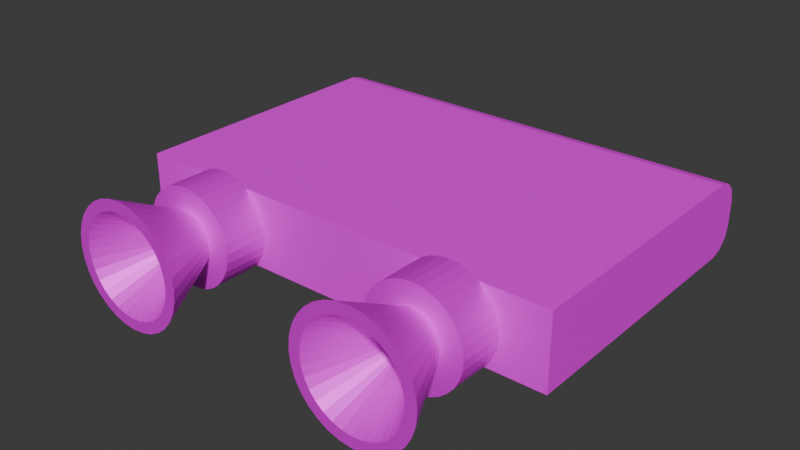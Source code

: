 # Source: player.blend  (saved by Blender 5.2.44; exported with 4.5.12 LTS)
import bpy
from mathutils import Matrix  # noqa: F401  (used for matrix-valued properties, if any)

bpy.ops.wm.read_factory_settings(use_empty=True)
scene = bpy.context.scene
scene.name = 'Scene'

# ---- collections
col_collection = bpy.data.collections.new('Collection'); scene.collection.children.link(col_collection)

# ---- images (referenced by path relative to the original .blend; pixels are not part of the script)
import os
ASSET_DIR = os.environ.get("B2B_ASSET_DIR", "")  # directory of the original .blend (textures are referenced by path, not embedded)
HERE = os.path.dirname(os.path.abspath(__file__))  # packed textures are extracted next to this script under _unpacked/

def load_image(name, relpath, width, height, colorspace="sRGB"):
    """Load a texture the original file referenced (path relative to the .blend, or extracted next to this script)."""
    p = next((c for c in (os.path.join(HERE, relpath), os.path.join(ASSET_DIR, relpath)) if relpath and os.path.exists(c)), "")
    if p:
        img = bpy.data.images.load(p, check_existing=True)
        img.name = name
    else:  # same state as the original file: an image datablock whose file is absent (Cycles renders it pink)
        img = bpy.data.images.new(name, width, height)
        img.source = "FILE"
        img.filepath = "//" + (relpath or name)
    img.colorspace_settings.name = colorspace
    return img
img_engine_base_color = load_image('engine Base Color', 'textures/engine Base Color.png', 1024, 1024, 'sRGB')
img_material_metallic = load_image('Material Metallic', 'textures/Engine Mettalic.png', 1024, 1024, 'Non-Color')
img_cube_base_color = load_image('Cube Base Color', 'textures/body base color.png', 1024, 1024, 'sRGB')

# ---- materials (node trees are filled in below, after node groups)
mat_material = bpy.data.materials.new('Material')
mat_material.alpha_threshold = 0.0
mat_material.use_backface_culling_lightprobe_volume = False
mat_material.roughness = 0.5
mat_material.line_color = (0.0, 0.0, 0.0, 1.0)
mat_material_003 = bpy.data.materials.new('Material.003')

# ---- material node trees
mat_material.use_nodes = True; mat_material.node_tree.nodes.clear()
_N = mat_material.node_tree.nodes; _L = mat_material.node_tree.links
n0 = _N.new('ShaderNodeOutputMaterial'); n0.name = 'Material Output'; n0.location = (200, 100)
n1 = _N.new('ShaderNodeBsdfPrincipled'); n1.name = 'Principled BSDF'; n1.location = (-200, 100)
n1.inputs[10].default_value = 0.005
n2 = _N.new('ShaderNodeTexImage'); n2.name = 'Image Texture'; n2.location = (-490, 75)
n2.image = img_engine_base_color
n3 = _N.new('ShaderNodeTexImage'); n3.name = 'Image Texture.001'; n3.location = (-490, 50)
n3.image = img_material_metallic
_L.new(n1.outputs[0], n0.inputs[0])
_L.new(n2.outputs[0], n1.inputs[0])
_L.new(n3.outputs[0], n1.inputs[1])
n0.is_active_output = True
mat_material_003.use_nodes = True; mat_material_003.node_tree.nodes.clear()
_N = mat_material_003.node_tree.nodes; _L = mat_material_003.node_tree.links
n0 = _N.new('ShaderNodeBsdfPrincipled'); n0.name = 'Principled BSDF'; n0.location = (-200, 100)
n0.inputs[10].default_value = 0.005
n1 = _N.new('ShaderNodeOutputMaterial'); n1.name = 'Material Output'; n1.location = (200, 100)
n2 = _N.new('ShaderNodeTexImage'); n2.name = 'Image Texture'; n2.location = (-490, 75)
n2.image = img_cube_base_color
_L.new(n0.outputs[0], n1.inputs[0])
_L.new(n2.outputs[0], n0.inputs[0])
n1.is_active_output = True

# ---- world
world_world = bpy.data.worlds.new('World'); scene.world = world_world
world_world.use_nodes = True; world_world.node_tree.nodes.clear()
_N = world_world.node_tree.nodes; _L = world_world.node_tree.links
n0 = _N.new('ShaderNodeOutputWorld'); n0.name = 'World Output'; n0.location = (200, 100)
n1 = _N.new('ShaderNodeBackground'); n1.name = 'Background'; n1.location = (-200, 100)
n1.inputs[0].default_value = (0.05088, 0.05088, 0.05088, 1.0)
_L.new(n1.outputs[0], n0.inputs[0])
n0.is_active_output = True
world_world.color = (0.05088, 0.05088, 0.05088)
world_world.sun_shadow_jitter_overblur = 0.0

# ---- meshes
me_cube = bpy.data.meshes.new('Cube')
me_cube.from_pydata([(-1.025, -2.045, -0.1893), (-0.9456, -2.045, -0.1815), (-0.8691, -2.045, -0.1583), (-0.7986, -2.045, -0.1206), (-0.7368, -2.045, -0.06986), (-0.6861, -2.045, -0.008059), (-0.6484, -2.045, 0.06245), (-0.6252, -2.045, 0.139), (-0.6174, -2.045, 0.2185), (-0.6252, -2.045, 0.2981), (-0.6484, -2.045, 0.3746), (-0.6861, -2.045, 0.4451), (-0.7368, -2.045, 0.5069), (-0.7986, -2.045, 0.5576), (-0.8691, -2.045, 0.5953), (-0.9456, -2.045, 0.6185), (-1.025, -2.045, 0.6264), (-1.105, -2.045, 0.6185), (-1.181, -2.045, 0.5953), (-1.252, -2.045, 0.5576), (-1.314, -2.045, 0.5069), (-1.364, -2.045, 0.4451), (-1.402, -2.045, 0.3746), (-1.425, -2.045, 0.2981), (-1.433, -2.045, 0.2185), (-1.425, -2.045, 0.139), (-1.402, -2.045, 0.06245), (-1.364, -2.045, -0.008059), (-1.314, -2.045, -0.06986), (-1.252, -2.045, -0.1206), (-1.181, -2.045, -0.1583), (-1.105, -2.045, -0.1815), (-1.025, -1.049, 0.2185), (-1.025, -1.119, 0.6185), (-1.025, -1.488, 0.6185), (-0.9475, -1.119, 0.6109), (-0.9475, -1.488, 0.6109), (-0.8727, -1.119, 0.5882), (-0.8727, -1.488, 0.5882), (-0.8038, -1.119, 0.5514), (-0.8038, -1.488, 0.5514), (-0.7434, -1.119, 0.5018), (-0.7434, -1.488, 0.5018), (-0.6939, -1.119, 0.4415), (-0.6939, -1.488, 0.4415), (-0.6571, -1.119, 0.3726), (-0.6571, -1.488, 0.3726), (-0.6344, -1.119, 0.2979), (-0.6344, -1.488, 0.2979), (-0.6267, -1.119, 0.2202), (-0.6267, -1.488, 0.2202), (-0.6344, -1.119, 0.1425), (-0.6344, -1.488, 0.1425), (-0.6571, -1.119, 0.06778), (-0.6571, -1.488, 0.06778), (-0.6939, -1.119, -0.001078), (-0.6939, -1.488, -0.001078), (-0.7434, -1.119, -0.06144), (-0.7434, -1.488, -0.06144), (-0.8038, -1.119, -0.111), (-0.8038, -1.488, -0.111), (-0.8727, -1.119, -0.1478), (-0.8727, -1.488, -0.1478), (-0.9475, -1.119, -0.1704), (-0.9475, -1.488, -0.1704), (-1.025, -1.119, -0.1781), (-1.025, -1.488, -0.1781), (-1.103, -1.119, -0.1704), (-1.103, -1.488, -0.1704), (-1.178, -1.119, -0.1478), (-1.178, -1.488, -0.1478), (-1.247, -1.119, -0.111), (-1.247, -1.488, -0.111), (-1.307, -1.119, -0.06144), (-1.307, -1.488, -0.06144), (-1.357, -1.119, -0.001078), (-1.357, -1.488, -0.001078), (-1.393, -1.119, 0.06778), (-1.393, -1.488, 0.06778), (-1.416, -1.119, 0.1425), (-1.416, -1.488, 0.1425), (-1.424, -1.119, 0.2202), (-1.424, -1.488, 0.2202), (-1.416, -1.119, 0.2979), (-1.416, -1.488, 0.2979), (-1.393, -1.119, 0.3726), (-1.393, -1.488, 0.3726), (-1.357, -1.119, 0.4415), (-1.357, -1.488, 0.4415), (-1.307, -1.119, 0.5018), (-1.307, -1.488, 0.5018), (-1.247, -1.119, 0.5514), (-1.247, -1.488, 0.5514), (-1.178, -1.119, 0.5882), (-1.178, -1.488, 0.5882), (-1.103, -1.119, 0.6109), (-1.103, -1.488, 0.6109), (-1.025, -2.045, -0.2796), (-0.928, -2.045, -0.27), (-0.8346, -2.045, -0.2417), (-0.7485, -2.045, -0.1956), (-0.673, -2.045, -0.1337), (-0.611, -2.045, -0.05821), (-0.565, -2.045, 0.02791), (-0.5367, -2.045, 0.1214), (-0.5271, -2.045, 0.2185), (-0.5367, -2.045, 0.3157), (-0.565, -2.045, 0.4092), (-0.611, -2.045, 0.4953), (-0.673, -2.045, 0.5708), (-0.7485, -2.045, 0.6327), (-0.8346, -2.045, 0.6787), (-0.928, -2.045, 0.7071), (-1.025, -2.045, 0.7167), (-1.122, -2.045, 0.7071), (-1.216, -2.045, 0.6787), (-1.302, -2.045, 0.6327), (-1.377, -2.045, 0.5708), (-1.439, -2.045, 0.4953), (-1.485, -2.045, 0.4092), (-1.514, -2.045, 0.3157), (-1.523, -2.045, 0.2185), (-1.514, -2.045, 0.1214), (-1.485, -2.045, 0.02791), (-1.439, -2.045, -0.05821), (-1.377, -2.045, -0.1337), (-1.302, -2.045, -0.1956), (-1.216, -2.045, -0.2417), (-1.122, -2.045, -0.27), (-1.025, -1.486, 0.1666), (-1.015, -1.486, 0.1676), (-1.005, -1.486, 0.1705), (-0.9964, -1.486, 0.1753), (-0.9885, -1.486, 0.1818), (-0.982, -1.486, 0.1897), (-0.9772, -1.486, 0.1987), (-0.9743, -1.486, 0.2084), (-0.9733, -1.486, 0.2185), (-0.9743, -1.486, 0.2287), (-0.9772, -1.486, 0.2384), (-0.982, -1.486, 0.2474), (-0.9885, -1.486, 0.2553), (-0.9964, -1.486, 0.2617), (-1.005, -1.486, 0.2665), (-1.015, -1.486, 0.2695), (-1.025, -1.486, 0.2705), (-1.035, -1.486, 0.2695), (-1.045, -1.486, 0.2665), (-1.054, -1.486, 0.2617), (-1.062, -1.486, 0.2553), (-1.068, -1.486, 0.2474), (-1.073, -1.486, 0.2384), (-1.076, -1.486, 0.2287), (-1.077, -1.486, 0.2185), (-1.076, -1.486, 0.2084), (-1.073, -1.486, 0.1987), (-1.068, -1.486, 0.1897), (-1.062, -1.486, 0.1818), (-1.054, -1.486, 0.1753), (-1.045, -1.486, 0.1705), (-1.035, -1.486, 0.1676)], [], [(97, 32, 98), (98, 32, 99), (99, 32, 100), (100, 32, 101), (101, 32, 102), (102, 32, 103), (103, 32, 104), (104, 32, 105), (105, 32, 106), (106, 32, 107), (107, 32, 108), (108, 32, 109), (109, 32, 110), (110, 32, 111), (111, 32, 112), (112, 32, 113), (113, 32, 114), (114, 32, 115), (115, 32, 116), (116, 32, 117), (117, 32, 118), (118, 32, 119), (119, 32, 120), (120, 32, 121), (121, 32, 122), (122, 32, 123), (123, 32, 124), (124, 32, 125), (125, 32, 126), (126, 32, 127), (2, 3, 132, 131), (127, 32, 128), (128, 32, 97), (33, 34, 36, 35), (35, 36, 38, 37), (37, 38, 40, 39), (39, 40, 42, 41), (41, 42, 44, 43), (43, 44, 46, 45), (45, 46, 48, 47), (47, 48, 50, 49), (49, 50, 52, 51), (51, 52, 54, 53), (53, 54, 56, 55), (55, 56, 58, 57), (57, 58, 60, 59), (59, 60, 62, 61), (61, 62, 64, 63), (63, 64, 66, 65), (65, 66, 68, 67), (67, 68, 70, 69), (69, 70, 72, 71), (71, 72, 74, 73), (73, 74, 76, 75), (75, 76, 78, 77), (77, 78, 80, 79), (79, 80, 82, 81), (81, 82, 84, 83), (83, 84, 86, 85), (85, 86, 88, 87), (87, 88, 90, 89), (89, 90, 92, 91), (91, 92, 94, 93), (36, 34, 96, 94, 92, 90, 88, 86, 84, 82, 80, 78, 76, 74, 72, 70, 68, 66, 64, 62, 60, 58, 56, 54, 52, 50, 48, 46, 44, 42, 40, 38), (93, 94, 96, 95), (95, 96, 34, 33), (33, 35, 37, 39, 41, 43, 45, 47, 49, 51, 53, 55, 57, 59, 61, 63, 65, 67, 69, 71, 73, 75, 77, 79, 81, 83, 85, 87, 89, 91, 93, 95), (1, 0, 97, 98), (2, 1, 98, 99), (3, 2, 99, 100), (4, 3, 100, 101), (5, 4, 101, 102), (6, 5, 102, 103), (7, 6, 103, 104), (8, 7, 104, 105), (9, 8, 105, 106), (10, 9, 106, 107), (11, 10, 107, 108), (12, 11, 108, 109), (13, 12, 109, 110), (14, 13, 110, 111), (15, 14, 111, 112), (16, 15, 112, 113), (17, 16, 113, 114), (18, 17, 114, 115), (19, 18, 115, 116), (20, 19, 116, 117), (21, 20, 117, 118), (22, 21, 118, 119), (23, 22, 119, 120), (24, 23, 120, 121), (25, 24, 121, 122), (26, 25, 122, 123), (27, 26, 123, 124), (28, 27, 124, 125), (29, 28, 125, 126), (30, 29, 126, 127), (31, 30, 127, 128), (0, 31, 128, 97), (130, 131, 132, 133, 134, 135, 136, 137, 138, 139, 140, 141, 142, 143, 144, 145, 146, 147, 148, 149, 150, 151, 152, 153, 154, 155, 156, 157, 158, 159, 160, 129), (29, 30, 159, 158), (16, 17, 146, 145), (3, 4, 133, 132), (30, 31, 160, 159), (17, 18, 147, 146), (4, 5, 134, 133), (31, 0, 129, 160), (18, 19, 148, 147), (5, 6, 135, 134), (19, 20, 149, 148), (6, 7, 136, 135), (20, 21, 150, 149), (7, 8, 137, 136), (21, 22, 151, 150), (8, 9, 138, 137), (22, 23, 152, 151), (9, 10, 139, 138), (23, 24, 153, 152), (10, 11, 140, 139), (24, 25, 154, 153), (11, 12, 141, 140), (25, 26, 155, 154), (12, 13, 142, 141), (26, 27, 156, 155), (13, 14, 143, 142), (0, 1, 130, 129), (27, 28, 157, 156), (14, 15, 144, 143), (1, 2, 131, 130), (28, 29, 158, 157), (15, 16, 145, 144)])
_uv = me_cube.uv_layers.new(name='UVMap')
_uv.uv.foreach_set('vector', [0.7283, 0.7232, 0.5741, 0.3849, 0.7575, 0.712, 0.7575, 0.712, 0.5741, 0.3849, 0.7834, 0.7007, 0.343, 0.7638, 0.343, 0.3849, 0.3709, 0.7589, 0.3709, 0.7589, 0.343, 0.3849, 0.4014, 0.7521, 0.4014, 0.7521, 0.343, 0.3849, 0.4335, 0.7436, 0.4335, 0.7436, 0.343, 0.3849, 0.4659, 0.7339, 0.4659, 0.7339, 0.343, 0.3849, 0.4972, 0.7232, 0.4972, 0.7232, 0.343, 0.3849, 0.5265, 0.712, 0.5265, 0.712, 0.343, 0.3849, 0.5524, 0.7007, 0.5524, 0.7007, 0.343, 0.3849, 0.5741, 0.6898, 0.5868, 0.09478, 0.343, 0.3849, 0.5623, 0.08065, 0.5623, 0.08065, 0.343, 0.3849, 0.5345, 0.06623, 0.5345, 0.06623, 0.343, 0.3849, 0.5045, 0.05207, 0.5045, 0.05207, 0.343, 0.3849, 0.4735, 0.03873, 0.4735, 0.03873, 0.343, 0.3849, 0.4426, 0.02671, 0.4426, 0.02671, 0.343, 0.3849, 0.413, 0.01648, 0.413, 0.01648, 0.343, 0.3849, 0.3859, 0.008428, 0.3859, 0.008428, 0.343, 0.3849, 0.3622, 0.002863, 0.3622, 0.002863, 0.343, 0.3849, 0.343, 2.059e-08, 0.2288, 0.343, 0.2288, 0.7256, 0.205, 0.3474, 0.205, 0.3474, 0.2288, 0.7256, 0.1775, 0.3541, 0.1775, 0.3541, 0.2288, 0.7256, 0.1474, 0.3628, 0.1474, 0.3628, 0.2288, 0.7256, 0.116, 0.3733, 0.116, 0.3733, 0.2288, 0.7256, 0.0843, 0.385, 0.0843, 0.385, 0.2288, 0.7256, 0.05365, 0.3977, 0.05365, 0.3977, 0.2288, 0.7256, 0.02518, 0.4107, 0.02518, 0.4107, 0.2288, 0.7256, -4.179e-08, 0.4236, 0.5741, 0.7638, 0.5741, 0.3849, 0.6019, 0.7589, 0.6019, 0.7589, 0.5741, 0.3849, 0.6325, 0.7521, 0.6325, 0.7521, 0.5741, 0.3849, 0.6645, 0.7436, 0.03648, 0.2125, 0.03108, 0.1854, 0.03108, 0.1854, 0.03648, 0.2125, 0.6645, 0.7436, 0.5741, 0.3849, 0.6969, 0.7339, 0.6969, 0.7339, 0.5741, 0.3849, 0.7283, 0.7232, 0.7924, 0.4417, 0.9181, 0.4439, 0.9195, 0.4689, 0.7938, 0.4667, 0.7938, 0.4667, 0.9195, 0.4689, 0.9199, 0.4954, 0.7943, 0.4932, 0.7943, 0.4932, 0.9199, 0.4954, 0.9195, 0.5224, 0.7938, 0.5202, 0.7938, 0.5202, 0.9195, 0.5224, 0.9181, 0.5489, 0.7924, 0.5467, 0.7924, 0.5467, 0.9181, 0.5489, 0.9158, 0.5738, 0.7902, 0.5716, 0.7902, 0.5716, 0.9158, 0.5738, 0.9128, 0.5962, 0.7871, 0.5941, 0.7871, 0.5941, 0.9128, 0.5962, 0.9091, 0.6153, 0.7834, 0.6131, 0.6524, 0.7638, 0.778, 0.7638, 0.7807, 0.7863, 0.655, 0.7863, 0.655, 0.7863, 0.7807, 0.7863, 0.7825, 0.8112, 0.6569, 0.8112, 0.6569, 0.8112, 0.7825, 0.8112, 0.7834, 0.8377, 0.6578, 0.8377, 0.6578, 0.8377, 0.7834, 0.8377, 0.7834, 0.8648, 0.6578, 0.8648, 0.6578, 0.8648, 0.7834, 0.8648, 0.7825, 0.8913, 0.6569, 0.8913, 0.6569, 0.8913, 0.7825, 0.8913, 0.7807, 0.9162, 0.655, 0.9162, 0.655, 0.9162, 0.7807, 0.9162, 0.778, 0.9387, 0.6524, 0.9387, 0.4741, 0.9387, 0.3484, 0.9387, 0.3458, 0.9163, 0.4714, 0.9163, 0.4714, 0.9163, 0.3458, 0.9163, 0.344, 0.8913, 0.4696, 0.8913, 0.4696, 0.8913, 0.344, 0.8913, 0.343, 0.8648, 0.4687, 0.8648, 0.4687, 0.8648, 0.343, 0.8648, 0.343, 0.8378, 0.4687, 0.8378, 0.4687, 0.8378, 0.343, 0.8378, 0.344, 0.8113, 0.4696, 0.8113, 0.4696, 0.8113, 0.344, 0.8113, 0.3458, 0.7863, 0.4714, 0.7863, 0.4714, 0.7863, 0.3458, 0.7863, 0.3484, 0.7638, 0.4741, 0.7638, 0.9162, 0.8093, 0.7906, 0.8115, 0.7876, 0.789, 0.9132, 0.7869, 0.9132, 0.7869, 0.7876, 0.789, 0.7853, 0.7641, 0.9109, 0.7619, 0.9109, 0.7619, 0.7853, 0.7641, 0.7839, 0.7376, 0.9095, 0.7355, 0.9095, 0.7355, 0.7839, 0.7376, 0.7834, 0.7106, 0.9091, 0.7085, 0.9091, 0.7085, 0.7834, 0.7106, 0.7839, 0.6841, 0.9095, 0.6819, 0.9095, 0.6819, 0.7839, 0.6841, 0.7853, 0.6591, 0.9109, 0.657, 0.9109, 0.657, 0.7853, 0.6591, 0.7876, 0.6366, 0.9132, 0.6344, 0.9132, 0.6344, 0.7876, 0.6366, 0.7906, 0.6175, 0.9162, 0.6153, 0.7834, 0.3849, 0.9091, 0.3871, 0.9128, 0.4022, 0.7871, 0.4, 0.8558, 0.0972, 0.8611, 0.1237, 0.8611, 0.1507, 0.8558, 0.1773, 0.8454, 0.2022, 0.8304, 0.2247, 0.8113, 0.2438, 0.7889, 0.2588, 0.7639, 0.2692, 0.7374, 0.2744, 0.7104, 0.2744, 0.6839, 0.2692, 0.6589, 0.2588, 0.6365, 0.2438, 0.6174, 0.2247, 0.6024, 0.2022, 0.592, 0.1772, 0.5868, 0.1507, 0.5868, 0.1237, 0.592, 0.09718, 0.6024, 0.07221, 0.6174, 0.04974, 0.6365, 0.03063, 0.6589, 0.01561, 0.6839, 0.005271, 0.7104, 2.121e-08, 0.7374, 2.604e-06, 0.7639, 0.005278, 0.7889, 0.01562, 0.8113, 0.03064, 0.8304, 0.04976, 0.8454, 0.07223, 0.7871, 0.4, 0.9128, 0.4022, 0.9158, 0.4214, 0.7902, 0.4192, 0.7902, 0.4192, 0.9158, 0.4214, 0.9181, 0.4439, 0.7924, 0.4417, 0.2743, 0.8493, 0.2743, 0.8763, 0.269, 0.9028, 0.2587, 0.9278, 0.2437, 0.9503, 0.2246, 0.9694, 0.2021, 0.9844, 0.1772, 0.9947, 0.1507, 1.0, 0.1236, 1.0, 0.09714, 0.9947, 0.07218, 0.9844, 0.04972, 0.9694, 0.03062, 0.9502, 0.01561, 0.9278, 0.005271, 0.9028, -4.435e-09, 0.8763, 4.987e-09, 0.8493, 0.005271, 0.8227, 0.01561, 0.7978, 0.03062, 0.7753, 0.04972, 0.7562, 0.07218, 0.7412, 0.09714, 0.7308, 0.1236, 0.7256, 0.1507, 0.7256, 0.1772, 0.7308, 0.2021, 0.7412, 0.2246, 0.7562, 0.2437, 0.7753, 0.2587, 0.7978, 0.269, 0.8228, 0.04707, 0.238, 0.06244, 0.261, 0.03829, 0.2809, 0.01952, 0.2528, 0.03648, 0.2125, 0.04707, 0.238, 0.01952, 0.2528, 0.006591, 0.2216, 0.03108, 0.1854, 0.03648, 0.2125, 0.006591, 0.2216, 1.941e-09, 0.1884, 0.03108, 0.1577, 0.03108, 0.1854, 1.941e-09, 0.1884, -6.494e-09, 0.1546, 0.03648, 0.1306, 0.03108, 0.1577, -6.494e-09, 0.1546, 0.006591, 0.1215, 0.04707, 0.105, 0.03648, 0.1306, 0.006591, 0.1215, 0.01952, 0.09027, 0.06244, 0.082, 0.04707, 0.105, 0.01952, 0.09027, 0.03829, 0.06218, 0.082, 0.06244, 0.06244, 0.082, 0.03829, 0.06218, 0.06218, 0.03829, 0.105, 0.04707, 0.082, 0.06244, 0.06218, 0.03829, 0.09027, 0.01952, 0.1306, 0.03648, 0.105, 0.04707, 0.09027, 0.01952, 0.1215, 0.006591, 0.1577, 0.03108, 0.1306, 0.03648, 0.1215, 0.006591, 0.1546, -1.659e-08, 0.1854, 0.03108, 0.1577, 0.03108, 0.1546, -1.659e-08, 0.1884, -2.074e-08, 0.2125, 0.03648, 0.1854, 0.03108, 0.1884, -2.074e-08, 0.2216, 0.006591, 0.238, 0.04707, 0.2125, 0.03648, 0.2216, 0.006591, 0.2528, 0.01952, 0.261, 0.06244, 0.238, 0.04707, 0.2528, 0.01952, 0.2809, 0.03829, 0.2806, 0.082, 0.261, 0.06244, 0.2809, 0.03829, 0.3047, 0.06218, 0.296, 0.105, 0.2806, 0.082, 0.3047, 0.06218, 0.3235, 0.09027, 0.3066, 0.1306, 0.296, 0.105, 0.3235, 0.09027, 0.3364, 0.1215, 0.312, 0.1577, 0.3066, 0.1306, 0.3364, 0.1215, 0.343, 0.1546, 0.312, 0.1854, 0.312, 0.1577, 0.343, 0.1546, 0.343, 0.1884, 0.3066, 0.2125, 0.312, 0.1854, 0.343, 0.1884, 0.3364, 0.2216, 0.296, 0.238, 0.3066, 0.2125, 0.3364, 0.2216, 0.3235, 0.2528, 0.2806, 0.261, 0.296, 0.238, 0.3235, 0.2528, 0.3047, 0.2809, 0.261, 0.2806, 0.2806, 0.261, 0.3047, 0.2809, 0.2809, 0.3047, 0.238, 0.296, 0.261, 0.2806, 0.2809, 0.3047, 0.2528, 0.3235, 0.2125, 0.3066, 0.238, 0.296, 0.2528, 0.3235, 0.2216, 0.3364, 0.1854, 0.312, 0.2125, 0.3066, 0.2216, 0.3364, 0.1884, 0.343, 0.1577, 0.312, 0.1854, 0.312, 0.1884, 0.343, 0.1546, 0.343, 0.1306, 0.3066, 0.1577, 0.312, 0.1546, 0.343, 0.1215, 0.3364, 0.105, 0.296, 0.1306, 0.3066, 0.1215, 0.3364, 0.09027, 0.3235, 0.082, 0.2806, 0.105, 0.296, 0.09027, 0.3235, 0.06218, 0.3047, 0.06244, 0.261, 0.082, 0.2806, 0.06218, 0.3047, 0.03829, 0.2809, 0.04707, 0.238, 0.03648, 0.2125, 0.03108, 0.1854, 0.03108, 0.1577, 0.03648, 0.1306, 0.04707, 0.105, 0.06244, 0.082, 0.082, 0.06244, 0.105, 0.04707, 0.1306, 0.03648, 0.1577, 0.03108, 0.1854, 0.03108, 0.2125, 0.03648, 0.238, 0.04707, 0.261, 0.06244, 0.2806, 0.082, 0.296, 0.105, 0.3066, 0.1306, 0.312, 0.1577, 0.312, 0.1854, 0.3066, 0.2125, 0.296, 0.238, 0.2806, 0.261, 0.261, 0.2806, 0.238, 0.296, 0.2125, 0.3066, 0.1854, 0.312, 0.1577, 0.312, 0.1306, 0.3066, 0.105, 0.296, 0.082, 0.2806, 0.06244, 0.261, 0.1306, 0.3066, 0.105, 0.296, 0.105, 0.296, 0.1306, 0.3066, 0.2806, 0.082, 0.296, 0.105, 0.296, 0.105, 0.2806, 0.082, 0.03108, 0.1854, 0.03108, 0.1577, 0.03108, 0.1577, 0.03108, 0.1854, 0.105, 0.296, 0.082, 0.2806, 0.082, 0.2806, 0.105, 0.296, 0.296, 0.105, 0.3066, 0.1306, 0.3066, 0.1306, 0.296, 0.105, 0.03108, 0.1577, 0.03648, 0.1306, 0.03648, 0.1306, 0.03108, 0.1577, 0.082, 0.2806, 0.06244, 0.261, 0.06244, 0.261, 0.082, 0.2806, 0.3066, 0.1306, 0.312, 0.1577, 0.312, 0.1577, 0.3066, 0.1306, 0.03648, 0.1306, 0.04707, 0.105, 0.04707, 0.105, 0.03648, 0.1306, 0.312, 0.1577, 0.312, 0.1854, 0.312, 0.1854, 0.312, 0.1577, 0.04707, 0.105, 0.06244, 0.082, 0.06244, 0.082, 0.04707, 0.105, 0.312, 0.1854, 0.3066, 0.2125, 0.3066, 0.2125, 0.312, 0.1854, 0.06244, 0.082, 0.082, 0.06244, 0.082, 0.06244, 0.06244, 0.082, 0.3066, 0.2125, 0.296, 0.238, 0.296, 0.238, 0.3066, 0.2125, 0.082, 0.06244, 0.105, 0.04707, 0.105, 0.04707, 0.082, 0.06244, 0.296, 0.238, 0.2806, 0.261, 0.2806, 0.261, 0.296, 0.238, 0.105, 0.04707, 0.1306, 0.03648, 0.1306, 0.03648, 0.105, 0.04707, 0.2806, 0.261, 0.261, 0.2806, 0.261, 0.2806, 0.2806, 0.261, 0.1306, 0.03648, 0.1577, 0.03108, 0.1577, 0.03108, 0.1306, 0.03648, 0.261, 0.2806, 0.238, 0.296, 0.238, 0.296, 0.261, 0.2806, 0.1577, 0.03108, 0.1854, 0.03108, 0.1854, 0.03108, 0.1577, 0.03108, 0.238, 0.296, 0.2125, 0.3066, 0.2125, 0.3066, 0.238, 0.296, 0.1854, 0.03108, 0.2125, 0.03648, 0.2125, 0.03648, 0.1854, 0.03108, 0.2125, 0.3066, 0.1854, 0.312, 0.1854, 0.312, 0.2125, 0.3066, 0.2125, 0.03648, 0.238, 0.04707, 0.238, 0.04707, 0.2125, 0.03648, 0.06244, 0.261, 0.04707, 0.238, 0.04707, 0.238, 0.06244, 0.261, 0.1854, 0.312, 0.1577, 0.312, 0.1577, 0.312, 0.1854, 0.312, 0.238, 0.04707, 0.261, 0.06244, 0.261, 0.06244, 0.238, 0.04707, 0.04707, 0.238, 0.03648, 0.2125, 0.03648, 0.2125, 0.04707, 0.238, 0.1577, 0.312, 0.1306, 0.3066, 0.1306, 0.3066, 0.1577, 0.312, 0.261, 0.06244, 0.2806, 0.082, 0.2806, 0.082, 0.261, 0.06244])
me_cube.materials.append(mat_material)
me_cube.use_mirror_vertex_groups = False
me_cube.update()
me_cube_001 = bpy.data.meshes.new('Cube.001')
me_cube_001.from_pydata([(-1.785, -1.159, -0.1666), (-1.785, -1.159, 0.4332), (1.785, -1.159, -0.1666), (1.785, -1.159, 0.4332), (-1.785, 1.074, 0.4332), (-1.785, 1.274, 0.2332), (-1.785, 1.174, 0.4064), (-1.785, 1.247, 0.3332), (1.785, 1.274, 0.2332), (1.785, 1.074, 0.4332), (1.785, 1.247, 0.3332), (1.785, 1.174, 0.4064), (-1.785, 1.274, 0.03344), (-1.785, 1.074, -0.1666), (-1.785, 1.247, -0.06656), (-1.785, 1.174, -0.1398), (1.785, 1.074, -0.1666), (1.785, 1.274, 0.03344), (1.785, 1.174, -0.1398), (1.785, 1.247, -0.06656)], [], [(2, 3, 1, 0), (4, 9, 11, 6), (6, 11, 10, 7), (7, 10, 8, 5), (9, 4, 1, 3), (16, 13, 15, 18), (18, 15, 14, 19), (19, 14, 12, 17), (0, 1, 4, 6, 7, 5, 12, 14, 15, 13), (13, 16, 2, 0), (12, 5, 8, 17), (16, 18, 19, 17, 8, 10, 11, 9, 3, 2)])
_uv = me_cube_001.uv_layers.new(name='UVMap')
_uv.uv.foreach_set('vector', [0.8438, 0.558, 0.75, 0.558, 0.75, 7.212e-10, 0.8438, 7.799e-09, 0.3461, 0.558, 0.3461, 2.613e-08, 0.3622, 2.734e-08, 0.3622, 0.558, 0.3622, 0.558, 0.3622, 2.734e-08, 0.375, 2.831e-08, 0.375, 0.558, 1.0, -9.61e-10, 1.0, 0.558, 0.9844, 0.558, 0.9844, 2.192e-10, 0.3461, 2.613e-08, 0.3461, 0.558, -4.856e-09, 0.558, 3.727e-08, 2.814e-15, 0.4039, 1.186e-08, 0.4039, 0.558, 0.3878, 0.558, 0.3878, 1.065e-08, 0.3878, 1.065e-08, 0.3878, 0.558, 0.375, 0.558, 0.375, 9.678e-09, 0.9375, 0.558, 0.9375, 3.757e-09, 0.9531, 2.577e-09, 0.9531, 0.558, 0.9375, 0.3804, 0.8438, 0.3804, 0.8438, 0.03126, 0.8479, 0.01563, 0.8594, 0.004188, 0.875, -8.475e-09, 0.9062, -6.117e-09, 0.9219, 0.004188, 0.9333, 0.01563, 0.9375, 0.03126, 0.4039, 0.558, 0.4039, 1.186e-08, 0.75, 3.799e-08, 0.75, 0.558, 0.9531, 2.577e-09, 0.9844, 2.192e-10, 0.9844, 0.558, 0.9531, 0.558, 0.9375, 0.7295, 0.9333, 0.7451, 0.9219, 0.7566, 0.9062, 0.7607, 0.875, 0.7607, 0.8594, 0.7566, 0.8479, 0.7451, 0.8438, 0.7295, 0.8438, 0.3804, 0.9375, 0.3804])
me_cube_001.materials.append(mat_material_003)
me_cube_001.update()

# ---- objects
ob_rocket_engine = bpy.data.objects.new('rocket engine', me_cube)
ob_body = bpy.data.objects.new('body', me_cube_001)

# ---- transforms, parenting, visibility, modifiers, constraints
ob_rocket_engine.location = (0.0, -0.03798, -0.1107)
ob_rocket_engine.lock_rotations_4d = False
ob_rocket_engine.empty_display_type = 'ARROWS'
ob_rocket_engine.lineart.crease_threshold = 0.0
_m = ob_rocket_engine.modifiers.new('Mirror', 'MIRROR')
ob_body.location = (0.0, 0.0, 0.0)

# ---- collection membership
col_collection.objects.link(ob_rocket_engine)
col_collection.objects.link(ob_body)

# ---- scene / render settings (as saved in the file)
scene.frame_start = 1; scene.frame_end = 250; scene.frame_set(1)
scene.render.engine = 'BLENDER_EEVEE_NEXT'
scene.render.bake_bias = 0.0
scene.render.bake_samples = 0
scene.render.compositor_device = 'GPU'
scene.eevee.use_volume_custom_range = False
scene.eevee.fast_gi_thickness_near = 0.1
scene.eevee.fast_gi_thickness_far = 0.0
scene.eevee.ray_tracing_options.screen_trace_thickness = 0.1
bpy.context.view_layer.update()

# ---- added for rendering (the .blend has no active camera and no usable light): camera, sun
cam_auto = bpy.data.cameras.new('AutoCamera')
cam_auto.lens = 50.0
cam_auto.sensor_width = 36.0
cam_auto.clip_end = 1000.0
ob_auto_camera = bpy.data.objects.new('AutoCamera', cam_auto)
scene.collection.objects.link(ob_auto_camera)
ob_auto_camera.location = (4.6267, -5.95667, 3.80921)
ob_auto_camera.rotation_euler = (1.09748, -7.21219e-08, 0.694738)
scene.camera = ob_auto_camera
light_auto_sun = bpy.data.lights.new('AutoSun', 'SUN')
light_auto_sun.energy = 3.0
light_auto_sun.angle = 0.0523599
ob_auto_sun = bpy.data.objects.new('AutoSun', light_auto_sun)
scene.collection.objects.link(ob_auto_sun)
ob_auto_sun.rotation_euler = (0.872665, 0.174533, 0.523599)
bpy.context.view_layer.update()
